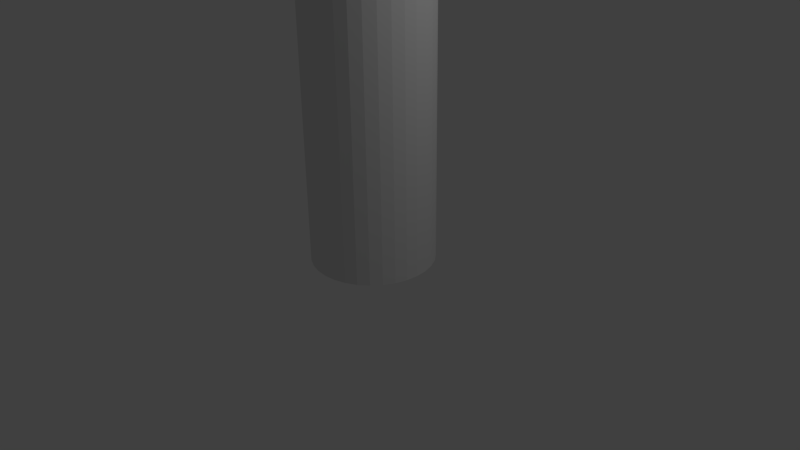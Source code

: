 # Source: bOTTELM8.blend  (saved by Blender 2.72.0; exported with 4.5.12 LTS)
import bpy
from mathutils import Matrix  # noqa: F401  (used for matrix-valued properties, if any)

bpy.ops.wm.read_factory_settings(use_empty=True)
scene = bpy.context.scene
scene.name = 'Scene'

# ---- collections
col_collection_1 = bpy.data.collections.new('Collection 1'); scene.collection.children.link(col_collection_1)

# ---- world
world_world = bpy.data.worlds.new('World'); scene.world = world_world
world_world.color = (0.05088, 0.05088, 0.05088)
world_world.use_sun_shadow = False
world_world.sun_shadow_jitter_overblur = 0.0
world_world.cycles.sampling_method = 'MANUAL'
world_world.cycles.sample_map_resolution = 256

# ---- cameras
cam_camera = bpy.data.cameras.new('Camera')
cam_camera.clip_end = 100.0
cam_camera.lens = 35.0
cam_camera.sensor_width = 32.0
cam_camera.sensor_height = 18.0
cam_camera.ortho_scale = 7.314
cam_camera.dof.focus_distance = 0.0
cam_camera.dof.aperture_fstop = 128.0

# ---- lights
light_lamp = bpy.data.lights.new('Lamp', 'POINT')
light_lamp.transmission_factor = 0.0
light_lamp.cutoff_distance = 30.0
light_lamp.energy = 100.0
light_lamp.shadow_buffer_clip_start = 1.001
light_lamp.shadow_soft_size = 0.1
light_lamp.shadow_maximum_resolution = 0.006
light_lamp.use_absolute_resolution = True
light_lamp.cycles.use_multiple_importance_sampling = False

# ---- meshes
me_circle_001 = bpy.data.meshes.new('Circle.001')
me_circle_001.from_pydata([(2.763e-10, 0.9811, -0.1234), (-0.6938, 0.6938, -0.1234), (-0.9811, -4.271e-08, -0.1234), (-0.6938, -0.6938, -0.1234), (8.605e-08, -0.9811, -0.1234), (0.6938, -0.6938, -0.1234), (0.9811, 1.187e-08, -0.1234), (0.6938, 0.6938, -0.1234), (2.763e-10, 0.9811, -0.426), (-0.6938, 0.6938, -0.426), (-0.9811, -4.271e-08, -0.426), (-0.6938, -0.6938, -0.426), (8.605e-08, -0.9811, -0.426), (0.6938, -0.6938, -0.426), (0.9811, 1.187e-08, -0.426), (0.6938, 0.6938, -0.426), (-0.5417, 0.5417, -0.04842), (2.763e-10, 0.7661, -0.04842), (-0.7661, -3.578e-08, -0.04842), (-0.5417, -0.5417, -0.04842), (7.218e-08, -0.7661, -0.04842), (0.5417, -0.5417, -0.04842), (0.7661, 1.187e-08, -0.04842), (0.5417, 0.5417, -0.04842)], [], [(7, 0, 8, 15), (6, 7, 15, 14), (5, 6, 14, 13), (4, 5, 13, 12), (3, 4, 12, 11), (2, 3, 11, 10), (1, 2, 10, 9), (0, 1, 9, 8), (16, 17, 23, 22, 21, 20, 19, 18), (17, 16, 1, 0), (16, 18, 2, 1), (18, 19, 3, 2), (19, 20, 4, 3), (20, 21, 5, 4), (21, 22, 6, 5), (22, 23, 7, 6), (23, 17, 0, 7)])
me_circle_001.use_remesh_preserve_volume = False
me_circle_001.use_remesh_preserve_attributes = False
me_circle_001.use_mirror_vertex_groups = False
me_circle_001.update()
me_circle = bpy.data.meshes.new('Circle')
me_circle.from_pydata([(-2.075e-08, 0.8, 0.0), (-0.1561, 0.7846, 0.0), (-0.3061, 0.7391, 0.0), (-0.4445, 0.6652, 0.0), (-0.5657, 0.5657, 0.0), (-0.6652, 0.4445, 0.0), (-0.7391, 0.3061, 0.0), (-0.7846, 0.1561, 0.0), (-0.8, 1.148e-07, 0.0), (-0.7846, -0.1561, 0.0), (-0.7391, -0.3061, 0.0), (-0.6652, -0.4445, 0.0), (-0.5657, -0.5657, 0.0), (-0.4445, -0.6652, 0.0), (-0.3061, -0.7391, 0.0), (-0.1561, -0.7846, 0.0), (2.399e-07, -0.8, 0.0), (0.1561, -0.7846, 0.0), (0.3061, -0.7391, 0.0), (0.4445, -0.6652, 0.0), (0.5657, -0.5657, 0.0), (0.6652, -0.4445, 0.0), (0.7391, -0.3061, 0.0), (0.7846, -0.1561, 0.0), (0.8, 8.269e-07, 0.0), (0.7846, 0.1561, 0.0), (0.7391, 0.3061, 0.0), (0.6652, 0.4445, 0.0), (0.5657, 0.5657, 0.0), (0.4445, 0.6652, 0.0), (0.3061, 0.7391, 0.0), (0.1561, 0.7846, 0.0), (-2.075e-08, 0.8, 1.628), (-0.1561, 0.7846, 1.628), (-0.3061, 0.7391, 1.628), (-0.4445, 0.6652, 1.628), (-0.5657, 0.5657, 1.628), (-0.6652, 0.4445, 1.628), (-0.7391, 0.3061, 1.628), (-0.7846, 0.1561, 1.628), (-0.8, 1.148e-07, 1.628), (-0.7846, -0.1561, 1.628), (-0.7391, -0.3061, 1.628), (-0.6652, -0.4445, 1.628), (-0.5657, -0.5657, 1.628), (-0.4445, -0.6652, 1.628), (-0.3061, -0.7391, 1.628), (-0.1561, -0.7846, 1.628), (2.399e-07, -0.8, 1.628), (0.1561, -0.7846, 1.628), (0.3061, -0.7391, 1.628), (0.4445, -0.6652, 1.628), (0.5657, -0.5657, 1.628), (0.6652, -0.4445, 1.628), (0.7391, -0.3061, 1.628), (0.7846, -0.1561, 1.628), (0.8, 8.269e-07, 1.628), (0.7846, 0.1561, 1.628), (0.7391, 0.3061, 1.628), (0.6652, 0.4445, 1.628), (0.5657, 0.5657, 1.628), (0.4445, 0.6652, 1.628), (0.3061, 0.7391, 1.628), (0.1561, 0.7846, 1.628), (-2.075e-08, 0.8, 3.513), (-0.1561, 0.7846, 3.513), (-0.3061, 0.7391, 3.513), (-0.4445, 0.6652, 3.513), (-0.5657, 0.5657, 3.513), (-0.6652, 0.4445, 3.513), (-0.7391, 0.3061, 3.513), (-0.7846, 0.1561, 3.513), (-0.8, 1.148e-07, 3.513), (-0.7846, -0.1561, 3.513), (-0.7391, -0.3061, 3.513), (-0.6652, -0.4445, 3.513), (-0.5657, -0.5657, 3.513), (-0.4445, -0.6652, 3.513), (-0.3061, -0.7391, 3.513), (-0.1561, -0.7846, 3.513), (2.399e-07, -0.8, 3.513), (0.1561, -0.7846, 3.513), (0.3061, -0.7391, 3.513), (0.4445, -0.6652, 3.513), (0.5657, -0.5657, 3.513), (0.6652, -0.4445, 3.513), (0.7391, -0.3061, 3.513), (0.7846, -0.1561, 3.513), (0.8, 8.269e-07, 3.513), (0.7846, 0.1561, 3.513), (0.7391, 0.3061, 3.513), (0.6652, 0.4445, 3.513), (0.5657, 0.5657, 3.513), (0.4445, 0.6652, 3.513), (0.3061, 0.7391, 3.513), (0.1561, 0.7846, 3.513), (-6.629e-08, 0.3991, 4.033), (-0.07785, 0.3914, 4.033), (-0.1527, 0.3687, 4.033), (-0.2217, 0.3318, 4.033), (-0.2822, 0.2822, 4.033), (-0.3318, 0.2217, 4.033), (-0.3687, 0.1527, 4.033), (-0.3914, 0.07785, 4.033), (-0.3991, 2.02e-07, 4.033), (-0.3914, -0.07785, 4.033), (-0.3687, -0.1527, 4.033), (-0.3318, -0.2217, 4.033), (-0.2822, -0.2822, 4.033), (-0.2217, -0.3318, 4.033), (-0.1527, -0.3687, 4.033), (-0.07785, -0.3914, 4.033), (6.374e-08, -0.3991, 4.033), (0.07785, -0.3914, 4.033), (0.1527, -0.3687, 4.033), (0.2217, -0.3318, 4.033), (0.2822, -0.2822, 4.033), (0.3318, -0.2217, 4.033), (0.3687, -0.1527, 4.033), (0.3914, -0.07785, 4.033), (0.3991, 5.572e-07, 4.033), (0.3914, 0.07785, 4.033), (0.3687, 0.1527, 4.033), (0.3318, 0.2217, 4.033), (0.2822, 0.2822, 4.033), (0.2217, 0.3318, 4.033), (0.1527, 0.3687, 4.033), (0.07785, 0.3914, 4.033), (-7.337e-08, 0.299, 5.748), (-0.05833, 0.2932, 5.748), (-0.1144, 0.2762, 5.748), (-0.1661, 0.2486, 5.748), (-0.2114, 0.2114, 5.748), (-0.2486, 0.1661, 5.748), (-0.2762, 0.1144, 5.748), (-0.2932, 0.05833, 5.748), (-0.299, 2.249e-07, 5.748), (-0.2932, -0.05833, 5.748), (-0.2762, -0.1144, 5.748), (-0.2486, -0.1661, 5.748), (-0.2114, -0.2114, 5.748), (-0.1661, -0.2486, 5.748), (-0.1144, -0.2762, 5.748), (-0.05833, -0.2932, 5.748), (2.405e-08, -0.299, 5.748), (0.05833, -0.2932, 5.748), (0.1144, -0.2762, 5.748), (0.1661, -0.2486, 5.748), (0.2114, -0.2114, 5.748), (0.2486, -0.1661, 5.748), (0.2762, -0.1144, 5.748), (0.2932, -0.05833, 5.748), (0.299, 4.91e-07, 5.748), (0.2932, 0.05833, 5.748), (0.2762, 0.1144, 5.748), (0.2486, 0.1661, 5.748), (0.2114, 0.2114, 5.748), (0.1661, 0.2486, 5.748), (0.1144, 0.2762, 5.748), (0.05833, 0.2932, 5.748), (-0.11, 0.5532, 0.0), (6.933e-08, 0.5641, 0.0), (-0.2159, 0.5211, 0.0), (-0.3134, 0.469, 0.0), (-0.3989, 0.3989, 0.0), (-0.469, 0.3134, 0.0), (-0.5211, 0.2159, 0.0), (-0.5532, 0.11, 0.0), (-0.5641, 7.863e-08, 0.0), (-0.5532, -0.11, 0.0), (-0.5211, -0.2159, 0.0), (-0.469, -0.3134, 0.0), (-0.3989, -0.3989, 0.0), (-0.3134, -0.469, 0.0), (-0.2159, -0.5211, 0.0), (-0.11, -0.5532, 0.0), (1.675e-07, -0.5641, 0.0), (0.11, -0.5532, 0.0), (0.2159, -0.5211, 0.0), (0.3134, -0.469, 0.0), (0.3989, -0.3989, 0.0), (0.469, -0.3134, 0.0), (0.5211, -0.2159, 0.0), (0.5532, -0.11, 0.0), (0.5641, 6.114e-07, 0.0), (0.5532, 0.11, 0.0), (0.5211, 0.2159, 0.0), (0.469, 0.3134, 0.0), (0.3989, 0.3989, 0.0), (0.3134, 0.469, 0.0), (0.2159, 0.5211, 0.0), (0.11, 0.5532, 0.0), (-0.09216, 0.4633, 0.1144), (4.9e-08, 0.4724, 0.1144), (-0.1808, 0.4364, 0.1144), (-0.2624, 0.3928, 0.1144), (-0.334, 0.334, 0.1144), (-0.3928, 0.2624, 0.1144), (-0.4364, 0.1808, 0.1144), (-0.4633, 0.09216, 0.1144), (-0.4724, 1.013e-07, 0.1144), (-0.4633, -0.09216, 0.1144), (-0.4364, -0.1808, 0.1144), (-0.3928, -0.2624, 0.1144), (-0.334, -0.334, 0.1144), (-0.2624, -0.3928, 0.1144), (-0.1808, -0.4364, 0.1144), (-0.09216, -0.4633, 0.1144), (1.312e-07, -0.4724, 0.1144), (0.09216, -0.4633, 0.1144), (0.1808, -0.4364, 0.1144), (0.2624, -0.3928, 0.1144), (0.334, -0.334, 0.1144), (0.3928, -0.2624, 0.1144), (0.4364, -0.1808, 0.1144), (0.4633, -0.09216, 0.1144), (0.4724, 5.475e-07, 0.1144), (0.4633, 0.09216, 0.1144), (0.4364, 0.1808, 0.1144), (0.3928, 0.2624, 0.1144), (0.334, 0.334, 0.1144), (0.2624, 0.3928, 0.1144), (0.1808, 0.4364, 0.1144), (0.09215, 0.4633, 0.1144), (0.6003, 0.2487, 3.773), (0.5403, 0.361, 3.773), (-0.4595, 0.4595, 3.773), (-0.5403, 0.361, 3.773), (-0.1268, -0.6373, 3.773), (1.724e-07, -0.6498, 3.773), (0.6498, 7.249e-07, 3.773), (0.6373, 0.1268, 3.773), (-0.2487, 0.6003, 3.773), (-0.361, 0.5403, 3.773), (-0.361, -0.5403, 3.773), (-0.2487, -0.6003, 3.773), (0.6003, -0.2487, 3.773), (0.6373, -0.1268, 3.773), (-3.933e-08, 0.6498, 3.773), (-0.1268, 0.6373, 3.773), (-0.5403, -0.361, 3.773), (-0.4595, -0.4595, 3.773), (0.1268, 0.6373, 3.773), (0.4595, -0.4595, 3.773), (0.5403, -0.361, 3.773), (-0.6373, -0.1268, 3.773), (-0.6003, -0.2487, 3.773), (0.361, 0.5403, 3.773), (0.2487, 0.6003, 3.773), (0.2487, -0.6003, 3.773), (0.361, -0.5403, 3.773), (-0.6373, 0.1268, 3.773), (-0.6498, 1.466e-07, 3.773), (0.4595, 0.4595, 3.773), (0.1268, -0.6373, 3.773), (-0.6003, 0.2487, 3.773), (-6.932e-08, 0.3562, 5.789), (-0.06948, 0.3493, 5.789), (-0.1363, 0.3291, 5.789), (-0.1979, 0.2961, 5.789), (-0.2518, 0.2518, 5.789), (-0.2961, 0.1979, 5.789), (-0.3291, 0.1363, 5.789), (-0.3493, 0.06948, 5.789), (-0.3562, 2.118e-07, 5.789), (-0.3493, -0.06948, 5.789), (-0.3291, -0.1363, 5.789), (-0.2961, -0.1979, 5.789), (-0.2518, -0.2518, 5.789), (-0.1979, -0.2961, 5.789), (-0.1363, -0.3291, 5.789), (-0.06948, -0.3493, 5.789), (4.673e-08, -0.3562, 5.789), (0.06948, -0.3493, 5.789), (0.1363, -0.3291, 5.789), (0.1979, -0.2961, 5.789), (0.2518, -0.2518, 5.789), (0.2961, -0.1979, 5.789), (0.3291, -0.1363, 5.789), (0.3493, -0.06948, 5.789), (0.3562, 5.288e-07, 5.789), (0.3493, 0.06948, 5.789), (0.3291, 0.1363, 5.789), (0.2961, 0.1979, 5.789), (0.2518, 0.2518, 5.789), (0.1979, 0.2961, 5.789), (0.1363, 0.3291, 5.789), (0.06948, 0.3493, 5.789), (-7.247e-08, 0.2969, 5.955), (-0.05792, 0.2912, 5.955), (-0.1136, 0.2743, 5.955), (-0.1649, 0.2469, 5.955), (-0.2099, 0.2099, 5.955), (-0.2469, 0.1649, 5.955), (-0.2743, 0.1136, 5.955), (-0.2912, 0.05792, 5.955), (-0.2969, 2.26e-07, 5.955), (-0.2912, -0.05792, 5.955), (-0.2743, -0.1136, 5.955), (-0.2469, -0.1649, 5.955), (-0.2099, -0.2099, 5.955), (-0.1649, -0.2469, 5.955), (-0.1136, -0.2743, 5.955), (-0.05792, -0.2912, 5.955), (2.427e-08, -0.2969, 5.955), (0.05792, -0.2912, 5.955), (0.1136, -0.2743, 5.955), (0.1649, -0.2469, 5.955), (0.2099, -0.2099, 5.955), (0.2469, -0.1649, 5.955), (0.2743, -0.1136, 5.955), (0.2912, -0.05792, 5.955), (0.2969, 4.903e-07, 5.955), (0.2912, 0.05792, 5.955), (0.2743, 0.1136, 5.955), (0.2469, 0.1649, 5.955), (0.2099, 0.2099, 5.955), (0.1649, 0.2469, 5.955), (0.1136, 0.2743, 5.955), (0.05792, 0.2912, 5.955), (-6.973e-08, 0.3251, 5.989), (-0.06343, 0.3189, 5.989), (-0.1244, 0.3004, 5.989), (-0.1806, 0.2703, 5.989), (-0.2299, 0.2299, 5.989), (-0.2703, 0.1806, 5.989), (-0.3004, 0.1244, 5.989), (-0.3189, 0.06343, 5.989), (-0.3251, 2.181e-07, 5.989), (-0.3189, -0.06343, 5.989), (-0.3004, -0.1244, 5.989), (-0.2703, -0.1806, 5.989), (-0.2299, -0.2299, 5.989), (-0.1806, -0.2703, 5.989), (-0.1244, -0.3004, 5.989), (-0.06343, -0.3189, 5.989), (3.622e-08, -0.3251, 5.989), (0.06343, -0.3189, 5.989), (0.1244, -0.3004, 5.989), (0.1806, -0.2703, 5.989), (0.2299, -0.2299, 5.989), (0.2703, -0.1806, 5.989), (0.3004, -0.1244, 5.989), (0.3189, -0.06343, 5.989), (0.3251, 5.075e-07, 5.989), (0.3189, 0.06343, 5.989), (0.3004, 0.1244, 5.989), (0.2703, 0.1806, 5.989), (0.2299, 0.2299, 5.989), (0.1806, 0.2703, 5.989), (0.1244, 0.3004, 5.989), (0.06343, 0.3189, 5.989), (-7.32e-08, 0.2888, 6.038), (-0.05634, 0.2832, 6.038), (-0.1105, 0.2668, 6.038), (-0.1604, 0.2401, 6.038), (-0.2042, 0.2042, 6.038), (-0.2401, 0.1604, 6.038), (-0.2668, 0.1105, 6.038), (-0.2832, 0.05634, 6.038), (-0.2888, 2.262e-07, 6.038), (-0.2832, -0.05634, 6.038), (-0.2668, -0.1105, 6.038), (-0.2401, -0.1604, 6.038), (-0.2042, -0.2042, 6.038), (-0.1604, -0.2401, 6.038), (-0.1105, -0.2668, 6.038), (-0.05634, -0.2832, 6.038), (2.089e-08, -0.2888, 6.038), (0.05634, -0.2832, 6.038), (0.1105, -0.2668, 6.038), (0.1604, -0.2401, 6.038), (0.2042, -0.2042, 6.038), (0.2401, -0.1604, 6.038), (0.2668, -0.1105, 6.038), (0.2832, -0.05634, 6.038), (0.2888, 4.832e-07, 6.038), (0.2832, 0.05634, 6.038), (0.2668, 0.1105, 6.038), (0.2401, 0.1604, 6.038), (0.2042, 0.2042, 6.038), (0.1604, 0.2401, 6.038), (0.1105, 0.2668, 6.038), (0.05634, 0.2832, 6.038)], [], [(23, 24, 56, 55), (1, 2, 34, 33), (12, 13, 45, 44), (21, 22, 54, 53), (10, 11, 43, 42), (30, 31, 63, 62), (19, 20, 52, 51), (8, 9, 41, 40), (28, 29, 61, 60), (17, 18, 50, 49), (6, 7, 39, 38), (26, 27, 59, 58), (4, 5, 37, 36), (15, 16, 48, 47), (24, 25, 57, 56), (2, 3, 35, 34), (13, 14, 46, 45), (22, 23, 55, 54), (0, 1, 33, 32), (11, 12, 44, 43), (31, 0, 32, 63), (20, 21, 53, 52), (9, 10, 42, 41), (29, 30, 62, 61), (18, 19, 51, 50), (7, 8, 40, 39), (27, 28, 60, 59), (16, 17, 49, 48), (5, 6, 38, 37), (25, 26, 58, 57), (3, 4, 36, 35), (14, 15, 47, 46), (56, 57, 89, 88), (34, 35, 67, 66), (45, 46, 78, 77), (54, 55, 87, 86), (32, 33, 65, 64), (43, 44, 76, 75), (63, 32, 64, 95), (52, 53, 85, 84), (41, 42, 74, 73), (61, 62, 94, 93), (50, 51, 83, 82), (39, 40, 72, 71), (59, 60, 92, 91), (48, 49, 81, 80), (37, 38, 70, 69), (57, 58, 90, 89), (35, 36, 68, 67), (46, 47, 79, 78), (55, 56, 88, 87), (33, 34, 66, 65), (44, 45, 77, 76), (53, 54, 86, 85), (42, 43, 75, 74), (62, 63, 95, 94), (51, 52, 84, 83), (40, 41, 73, 72), (60, 61, 93, 92), (49, 50, 82, 81), (38, 39, 71, 70), (58, 59, 91, 90), (36, 37, 69, 68), (47, 48, 80, 79), (224, 225, 123, 122), (226, 227, 101, 100), (228, 229, 112, 111), (230, 231, 121, 120), (232, 233, 99, 98), (234, 235, 110, 109), (236, 237, 119, 118), (238, 239, 97, 96), (240, 241, 108, 107), (242, 238, 96, 127), (243, 244, 117, 116), (245, 246, 106, 105), (247, 248, 126, 125), (249, 250, 115, 114), (251, 252, 104, 103), (225, 253, 124, 123), (229, 254, 113, 112), (227, 255, 102, 101), (231, 224, 122, 121), (233, 226, 100, 99), (235, 228, 111, 110), (237, 230, 120, 119), (239, 232, 98, 97), (241, 234, 109, 108), (244, 236, 118, 117), (246, 240, 107, 106), (248, 242, 127, 126), (250, 243, 116, 115), (252, 245, 105, 104), (253, 247, 125, 124), (254, 249, 114, 113), (255, 251, 103, 102), (124, 125, 157, 156), (113, 114, 146, 145), (102, 103, 135, 134), (122, 123, 155, 154), (100, 101, 133, 132), (111, 112, 144, 143), (120, 121, 153, 152), (98, 99, 131, 130), (109, 110, 142, 141), (118, 119, 151, 150), (96, 97, 129, 128), (107, 108, 140, 139), (127, 96, 128, 159), (116, 117, 149, 148), (105, 106, 138, 137), (125, 126, 158, 157), (114, 115, 147, 146), (103, 104, 136, 135), (123, 124, 156, 155), (112, 113, 145, 144), (101, 102, 134, 133), (121, 122, 154, 153), (99, 100, 132, 131), (110, 111, 143, 142), (119, 120, 152, 151), (97, 98, 130, 129), (108, 109, 141, 140), (117, 118, 150, 149), (106, 107, 139, 138), (126, 127, 159, 158), (115, 116, 148, 147), (104, 105, 137, 136), (182, 181, 213, 214), (161, 160, 1, 0), (160, 162, 2, 1), (162, 163, 3, 2), (163, 164, 4, 3), (164, 165, 5, 4), (165, 166, 6, 5), (166, 167, 7, 6), (167, 168, 8, 7), (168, 169, 9, 8), (169, 170, 10, 9), (170, 171, 11, 10), (171, 172, 12, 11), (172, 173, 13, 12), (173, 174, 14, 13), (174, 175, 15, 14), (175, 176, 16, 15), (176, 177, 17, 16), (177, 178, 18, 17), (178, 179, 19, 18), (179, 180, 20, 19), (180, 181, 21, 20), (181, 182, 22, 21), (182, 183, 23, 22), (183, 184, 24, 23), (184, 185, 25, 24), (185, 186, 26, 25), (186, 187, 27, 26), (187, 188, 28, 27), (188, 189, 29, 28), (189, 190, 30, 29), (190, 191, 31, 30), (191, 161, 0, 31), (192, 193, 223, 222, 221, 220, 219, 218, 217, 216, 215, 214, 213, 212, 211, 210, 209, 208, 207, 206, 205, 204, 203, 202, 201, 200, 199, 198, 197, 196, 195, 194), (171, 170, 202, 203), (191, 190, 222, 223), (180, 179, 211, 212), (169, 168, 200, 201), (189, 188, 220, 221), (178, 177, 209, 210), (167, 166, 198, 199), (187, 186, 218, 219), (165, 164, 196, 197), (176, 175, 207, 208), (185, 184, 216, 217), (163, 162, 194, 195), (174, 173, 205, 206), (183, 182, 214, 215), (160, 161, 193, 192), (172, 171, 203, 204), (161, 191, 223, 193), (181, 180, 212, 213), (170, 169, 201, 202), (190, 189, 221, 222), (179, 178, 210, 211), (168, 167, 199, 200), (188, 187, 219, 220), (177, 176, 208, 209), (166, 165, 197, 198), (186, 185, 217, 218), (164, 163, 195, 196), (175, 174, 206, 207), (184, 183, 215, 216), (162, 160, 192, 194), (173, 172, 204, 205), (90, 91, 225, 224), (68, 69, 227, 226), (79, 80, 229, 228), (88, 89, 231, 230), (66, 67, 233, 232), (77, 78, 235, 234), (86, 87, 237, 236), (64, 65, 239, 238), (75, 76, 241, 240), (95, 64, 238, 242), (84, 85, 244, 243), (73, 74, 246, 245), (93, 94, 248, 247), (82, 83, 250, 249), (71, 72, 252, 251), (91, 92, 253, 225), (80, 81, 254, 229), (69, 70, 255, 227), (89, 90, 224, 231), (67, 68, 226, 233), (78, 79, 228, 235), (87, 88, 230, 237), (65, 66, 232, 239), (76, 77, 234, 241), (85, 86, 236, 244), (74, 75, 240, 246), (94, 95, 242, 248), (83, 84, 243, 250), (72, 73, 245, 252), (92, 93, 247, 253), (81, 82, 249, 254), (70, 71, 251, 255), (158, 159, 287, 286), (147, 148, 276, 275), (136, 137, 265, 264), (156, 157, 285, 284), (145, 146, 274, 273), (134, 135, 263, 262), (154, 155, 283, 282), (132, 133, 261, 260), (143, 144, 272, 271), (152, 153, 281, 280), (130, 131, 259, 258), (141, 142, 270, 269), (150, 151, 279, 278), (128, 129, 257, 256), (139, 140, 268, 267), (159, 128, 256, 287), (148, 149, 277, 276), (137, 138, 266, 265), (157, 158, 286, 285), (146, 147, 275, 274), (135, 136, 264, 263), (155, 156, 284, 283), (144, 145, 273, 272), (133, 134, 262, 261), (153, 154, 282, 281), (131, 132, 260, 259), (142, 143, 271, 270), (151, 152, 280, 279), (129, 130, 258, 257), (140, 141, 269, 268), (149, 150, 278, 277), (138, 139, 267, 266), (283, 284, 316, 315), (272, 273, 305, 304), (261, 262, 294, 293), (281, 282, 314, 313), (259, 260, 292, 291), (270, 271, 303, 302), (279, 280, 312, 311), (257, 258, 290, 289), (268, 269, 301, 300), (277, 278, 310, 309), (266, 267, 299, 298), (286, 287, 319, 318), (275, 276, 308, 307), (264, 265, 297, 296), (284, 285, 317, 316), (273, 274, 306, 305), (262, 263, 295, 294), (282, 283, 315, 314), (260, 261, 293, 292), (271, 272, 304, 303), (280, 281, 313, 312), (258, 259, 291, 290), (269, 270, 302, 301), (278, 279, 311, 310), (256, 257, 289, 288), (267, 268, 300, 299), (287, 256, 288, 319), (276, 277, 309, 308), (265, 266, 298, 297), (285, 286, 318, 317), (274, 275, 307, 306), (263, 264, 296, 295), (317, 318, 350, 349), (306, 307, 339, 338), (295, 296, 328, 327), (315, 316, 348, 347), (304, 305, 337, 336), (293, 294, 326, 325), (313, 314, 346, 345), (291, 292, 324, 323), (302, 303, 335, 334), (311, 312, 344, 343), (289, 290, 322, 321), (300, 301, 333, 332), (309, 310, 342, 341), (298, 299, 331, 330), (318, 319, 351, 350), (307, 308, 340, 339), (296, 297, 329, 328), (316, 317, 349, 348), (305, 306, 338, 337), (294, 295, 327, 326), (314, 315, 347, 346), (292, 293, 325, 324), (303, 304, 336, 335), (312, 313, 345, 344), (290, 291, 323, 322), (301, 302, 334, 333), (310, 311, 343, 342), (288, 289, 321, 320), (299, 300, 332, 331), (319, 288, 320, 351), (308, 309, 341, 340), (297, 298, 330, 329), (351, 320, 352, 383), (340, 341, 373, 372), (329, 330, 362, 361), (349, 350, 382, 381), (338, 339, 371, 370), (327, 328, 360, 359), (347, 348, 380, 379), (336, 337, 369, 368), (325, 326, 358, 357), (345, 346, 378, 377), (323, 324, 356, 355), (334, 335, 367, 366), (343, 344, 376, 375), (321, 322, 354, 353), (332, 333, 365, 364), (341, 342, 374, 373), (330, 331, 363, 362), (350, 351, 383, 382), (339, 340, 372, 371), (328, 329, 361, 360), (348, 349, 381, 380), (337, 338, 370, 369), (326, 327, 359, 358), (346, 347, 379, 378), (324, 325, 357, 356), (335, 336, 368, 367), (344, 345, 377, 376), (322, 323, 355, 354), (333, 334, 366, 365), (342, 343, 375, 374), (320, 321, 353, 352), (331, 332, 364, 363)])
me_circle.use_remesh_preserve_volume = False
me_circle.use_remesh_preserve_attributes = False
me_circle.use_mirror_vertex_groups = False
me_circle.update()

# ---- objects
ob_circle_001 = bpy.data.objects.new('Circle.001', me_circle_001)
ob_circle = bpy.data.objects.new('Circle', me_circle)
ob_lamp = bpy.data.objects.new('Lamp', light_lamp)
ob_camera = bpy.data.objects.new('Camera', cam_camera)

# ---- transforms, parenting, visibility, modifiers, constraints
ob_circle_001.location = (0.0, 0.0, 6.1)
ob_circle_001.scale = (0.36, 0.36, 0.36)
ob_circle_001.lineart.crease_threshold = 0.0
ob_circle.location = (0.0, 0.0, 0.0)
ob_circle.lineart.crease_threshold = 0.0
ob_lamp.location = (4.076, 1.005, 5.904)
ob_lamp.rotation_euler = (0.6503, 0.05522, 1.866)
ob_lamp.lock_rotations_4d = False
ob_lamp.empty_display_type = 'ARROWS'
ob_lamp.color = (0.0, 0.0, 0.0, 0.0)
ob_lamp.lineart.crease_threshold = 0.0
ob_camera.location = (7.481, -6.508, 5.344)
ob_camera.rotation_euler = (1.109, 0.01082, 0.8149)
ob_camera.lock_rotations_4d = False
ob_camera.empty_display_type = 'ARROWS'
ob_camera.color = (0.0, 0.0, 0.0, 0.0)
ob_camera.display_type = 'WIRE'
ob_camera.lineart.crease_threshold = 0.0

# ---- collection membership
col_collection_1.objects.link(ob_circle_001)
col_collection_1.objects.link(ob_circle)
col_collection_1.objects.link(ob_lamp)
col_collection_1.objects.link(ob_camera)

# ---- scene / render settings (as saved in the file)
scene.camera = ob_camera
scene.frame_start = 1; scene.frame_end = 250; scene.frame_set(1)
scene.render.engine = 'BLENDER_EEVEE_NEXT'
scene.render.resolution_percentage = 50
scene.render.dither_intensity = 0.0
scene.cycles.use_denoising = False
scene.cycles.samples = 10
scene.cycles.sampling_pattern = 'TABULATED_SOBOL'
scene.cycles.light_sampling_threshold = 0.0
scene.cycles.use_adaptive_sampling = False
scene.cycles.use_light_tree = False
scene.cycles.blur_glossy = 0.0
scene.cycles.pixel_filter_type = 'GAUSSIAN'
scene.cycles.sample_clamp_indirect = 0.0
scene.view_settings.view_transform = 'Standard'
bpy.context.view_layer.update()
